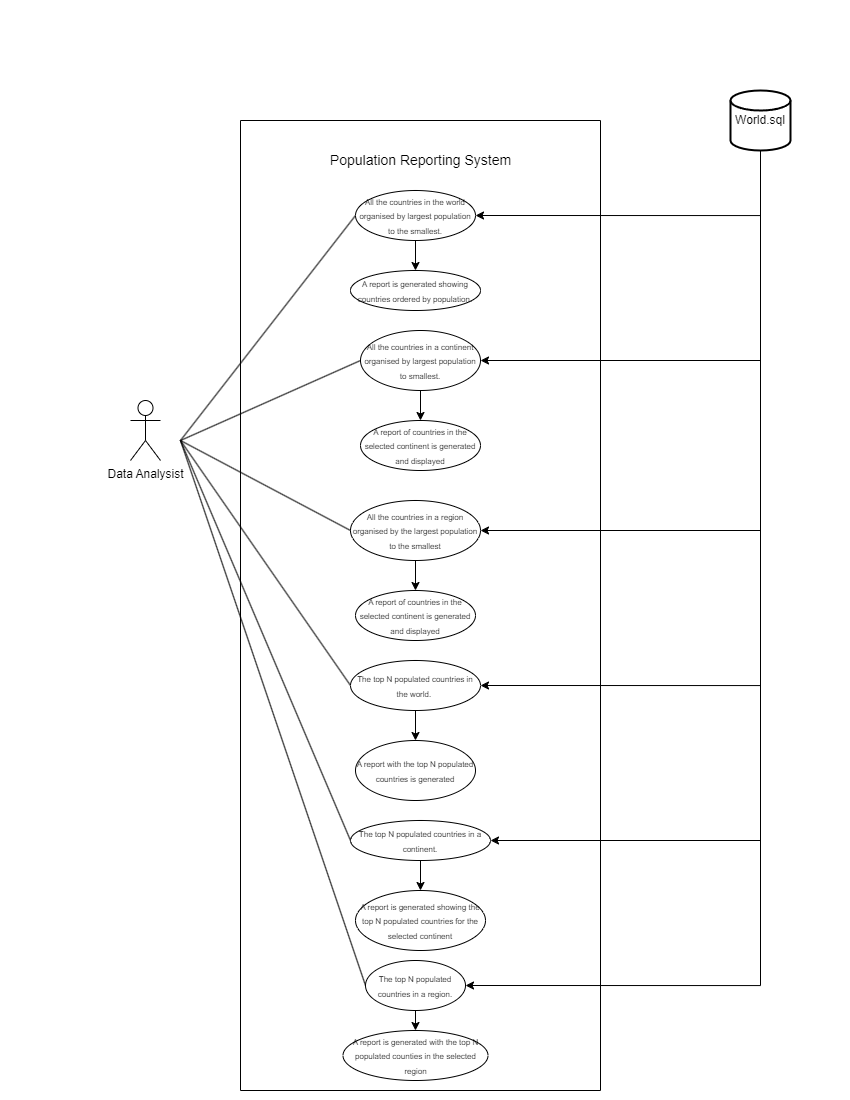

The diagram above was exported from draw.io. Its source (the exported page's mxGraphModel, read from the mxfile embedded in the PNG):
<mxGraphModel dx="1720" dy="696" grid="1" gridSize="10" guides="1" tooltips="1" connect="1" arrows="1" fold="1" page="1" pageScale="1" pageWidth="850" pageHeight="1100" math="0" shadow="0">
  <root>
    <mxCell id="0" />
    <mxCell id="1" parent="0" />
    <mxCell id="L-3nI96TrHBh1QSM3Hxf-7" value="Data Analysist" style="shape=umlActor;verticalLabelPosition=bottom;verticalAlign=top;html=1;" parent="1" vertex="1">
      <mxGeometry x="130" y="400" width="30" height="60" as="geometry" />
    </mxCell>
    <mxCell id="L-3nI96TrHBh1QSM3Hxf-11" value="&lt;font style=&quot;font-size: 8px;&quot;&gt;All the countries in a region organised by the largest population to the smallest&lt;/font&gt;" style="ellipse;whiteSpace=wrap;html=1;" parent="1" vertex="1">
      <mxGeometry x="350" y="500" width="130" height="60" as="geometry" />
    </mxCell>
    <mxCell id="L-3nI96TrHBh1QSM3Hxf-18" value="" style="endArrow=none;html=1;rounded=0;entryX=0;entryY=0.5;entryDx=0;entryDy=0;" parent="1" target="L-3nI96TrHBh1QSM3Hxf-9" edge="1">
      <mxGeometry width="50" height="50" relative="1" as="geometry">
        <mxPoint x="180" y="440" as="sourcePoint" />
        <mxPoint x="20" y="250" as="targetPoint" />
      </mxGeometry>
    </mxCell>
    <mxCell id="L-3nI96TrHBh1QSM3Hxf-19" value="" style="endArrow=none;html=1;rounded=0;entryX=0;entryY=0.5;entryDx=0;entryDy=0;" parent="1" target="L-3nI96TrHBh1QSM3Hxf-10" edge="1">
      <mxGeometry width="50" height="50" relative="1" as="geometry">
        <mxPoint x="180" y="440" as="sourcePoint" />
        <mxPoint x="380" y="470" as="targetPoint" />
      </mxGeometry>
    </mxCell>
    <mxCell id="L-3nI96TrHBh1QSM3Hxf-20" value="" style="endArrow=none;html=1;rounded=0;entryX=0;entryY=0.5;entryDx=0;entryDy=0;" parent="1" target="L-3nI96TrHBh1QSM3Hxf-11" edge="1">
      <mxGeometry width="50" height="50" relative="1" as="geometry">
        <mxPoint x="180" y="440" as="sourcePoint" />
        <mxPoint x="380" y="470" as="targetPoint" />
      </mxGeometry>
    </mxCell>
    <mxCell id="L-3nI96TrHBh1QSM3Hxf-21" value="" style="endArrow=none;html=1;rounded=0;entryX=0;entryY=0.5;entryDx=0;entryDy=0;" parent="1" target="L-3nI96TrHBh1QSM3Hxf-12" edge="1">
      <mxGeometry width="50" height="50" relative="1" as="geometry">
        <mxPoint x="180" y="440" as="sourcePoint" />
        <mxPoint x="380" y="470" as="targetPoint" />
      </mxGeometry>
    </mxCell>
    <mxCell id="L-3nI96TrHBh1QSM3Hxf-22" value="" style="endArrow=none;html=1;rounded=0;entryX=0;entryY=0.5;entryDx=0;entryDy=0;" parent="1" target="L-3nI96TrHBh1QSM3Hxf-14" edge="1">
      <mxGeometry width="50" height="50" relative="1" as="geometry">
        <mxPoint x="180" y="440" as="sourcePoint" />
        <mxPoint x="380" y="470" as="targetPoint" />
      </mxGeometry>
    </mxCell>
    <mxCell id="L-3nI96TrHBh1QSM3Hxf-23" value="" style="endArrow=none;html=1;rounded=0;entryX=0;entryY=0.5;entryDx=0;entryDy=0;" parent="1" target="L-3nI96TrHBh1QSM3Hxf-15" edge="1">
      <mxGeometry width="50" height="50" relative="1" as="geometry">
        <mxPoint x="180" y="440" as="sourcePoint" />
        <mxPoint x="380" y="470" as="targetPoint" />
      </mxGeometry>
    </mxCell>
    <mxCell id="VM-d7t4XipcFfHWTrmV5-1" style="edgeStyle=orthogonalEdgeStyle;rounded=0;orthogonalLoop=1;jettySize=auto;html=1;exitX=0.5;exitY=1;exitDx=0;exitDy=0;exitPerimeter=0;entryX=1;entryY=0.5;entryDx=0;entryDy=0;" parent="1" source="L-3nI96TrHBh1QSM3Hxf-31" target="L-3nI96TrHBh1QSM3Hxf-9" edge="1">
      <mxGeometry relative="1" as="geometry" />
    </mxCell>
    <mxCell id="VM-d7t4XipcFfHWTrmV5-2" style="edgeStyle=orthogonalEdgeStyle;rounded=0;orthogonalLoop=1;jettySize=auto;html=1;exitX=0.5;exitY=1;exitDx=0;exitDy=0;exitPerimeter=0;entryX=1;entryY=0.5;entryDx=0;entryDy=0;" parent="1" source="L-3nI96TrHBh1QSM3Hxf-31" target="L-3nI96TrHBh1QSM3Hxf-10" edge="1">
      <mxGeometry relative="1" as="geometry" />
    </mxCell>
    <mxCell id="VM-d7t4XipcFfHWTrmV5-4" style="edgeStyle=orthogonalEdgeStyle;rounded=0;orthogonalLoop=1;jettySize=auto;html=1;exitX=0.5;exitY=1;exitDx=0;exitDy=0;exitPerimeter=0;entryX=1;entryY=0.5;entryDx=0;entryDy=0;" parent="1" source="L-3nI96TrHBh1QSM3Hxf-31" target="L-3nI96TrHBh1QSM3Hxf-15" edge="1">
      <mxGeometry relative="1" as="geometry" />
    </mxCell>
    <mxCell id="VM-d7t4XipcFfHWTrmV5-5" style="edgeStyle=orthogonalEdgeStyle;rounded=0;orthogonalLoop=1;jettySize=auto;html=1;exitX=0.5;exitY=1;exitDx=0;exitDy=0;exitPerimeter=0;entryX=1;entryY=0.5;entryDx=0;entryDy=0;" parent="1" source="L-3nI96TrHBh1QSM3Hxf-31" target="L-3nI96TrHBh1QSM3Hxf-12" edge="1">
      <mxGeometry relative="1" as="geometry" />
    </mxCell>
    <mxCell id="VM-d7t4XipcFfHWTrmV5-6" style="edgeStyle=orthogonalEdgeStyle;rounded=0;orthogonalLoop=1;jettySize=auto;html=1;exitX=0.5;exitY=1;exitDx=0;exitDy=0;exitPerimeter=0;entryX=1;entryY=0.5;entryDx=0;entryDy=0;" parent="1" source="L-3nI96TrHBh1QSM3Hxf-31" target="L-3nI96TrHBh1QSM3Hxf-14" edge="1">
      <mxGeometry relative="1" as="geometry" />
    </mxCell>
    <mxCell id="L-3nI96TrHBh1QSM3Hxf-31" value="World.sql" style="strokeWidth=2;html=1;shape=mxgraph.flowchart.database;whiteSpace=wrap;" parent="1" vertex="1">
      <mxGeometry x="730" y="90" width="60" height="60" as="geometry" />
    </mxCell>
    <mxCell id="VM-d7t4XipcFfHWTrmV5-3" style="edgeStyle=orthogonalEdgeStyle;rounded=0;orthogonalLoop=1;jettySize=auto;html=1;exitX=0.5;exitY=1;exitDx=0;exitDy=0;exitPerimeter=0;entryX=1;entryY=0.5;entryDx=0;entryDy=0;" parent="1" source="L-3nI96TrHBh1QSM3Hxf-31" target="L-3nI96TrHBh1QSM3Hxf-11" edge="1">
      <mxGeometry relative="1" as="geometry">
        <mxPoint x="510" y="544" as="targetPoint" />
      </mxGeometry>
    </mxCell>
    <mxCell id="VM-d7t4XipcFfHWTrmV5-7" value="" style="swimlane;startSize=0;" parent="1" vertex="1">
      <mxGeometry x="240" y="120" width="360" height="970" as="geometry" />
    </mxCell>
    <mxCell id="VM-d7t4XipcFfHWTrmV5-8" value="&lt;font style=&quot;font-size: 14px;&quot;&gt;Population Reporting System&lt;/font&gt;" style="text;html=1;align=center;verticalAlign=middle;whiteSpace=wrap;rounded=0;" parent="VM-d7t4XipcFfHWTrmV5-7" vertex="1">
      <mxGeometry x="82.5" y="25" width="195" height="30" as="geometry" />
    </mxCell>
    <mxCell id="L-3nI96TrHBh1QSM3Hxf-9" value="&lt;div style=&quot;&quot;&gt;&lt;span style=&quot;background-color: initial;&quot;&gt;&lt;font style=&quot;font-size: 8px;&quot;&gt;All the countries in the world organised by largest population to the smallest.&lt;/font&gt;&lt;/span&gt;&lt;/div&gt;" style="ellipse;whiteSpace=wrap;html=1;align=center;" parent="VM-d7t4XipcFfHWTrmV5-7" vertex="1">
      <mxGeometry x="115" y="70" width="120" height="50" as="geometry" />
    </mxCell>
    <mxCell id="wqP_wXczUZ-wErkVMkdb-5" value="&lt;font style=&quot;font-size: 8px;&quot;&gt;A report is generated showing countries ordered by population.&lt;/font&gt;" style="ellipse;whiteSpace=wrap;html=1;" vertex="1" parent="VM-d7t4XipcFfHWTrmV5-7">
      <mxGeometry x="110" y="150" width="130" height="40" as="geometry" />
    </mxCell>
    <mxCell id="wqP_wXczUZ-wErkVMkdb-6" value="&lt;font style=&quot;font-size: 8px;&quot;&gt;A report of countries in the selected continent is generated and displayed&lt;/font&gt;" style="ellipse;whiteSpace=wrap;html=1;" vertex="1" parent="VM-d7t4XipcFfHWTrmV5-7">
      <mxGeometry x="120" y="300" width="120" height="50" as="geometry" />
    </mxCell>
    <mxCell id="wqP_wXczUZ-wErkVMkdb-12" value="&lt;font style=&quot;font-size: 8px;&quot;&gt;A report of countries in the selected continent is generated and displayed&lt;/font&gt;" style="ellipse;whiteSpace=wrap;html=1;" vertex="1" parent="VM-d7t4XipcFfHWTrmV5-7">
      <mxGeometry x="115" y="470" width="120" height="50" as="geometry" />
    </mxCell>
    <mxCell id="wqP_wXczUZ-wErkVMkdb-13" value="&lt;font style=&quot;font-size: 8px;&quot;&gt;A report with the top N populated countries is generated&lt;/font&gt;" style="ellipse;whiteSpace=wrap;html=1;" vertex="1" parent="VM-d7t4XipcFfHWTrmV5-7">
      <mxGeometry x="115" y="620" width="120" height="60" as="geometry" />
    </mxCell>
    <mxCell id="wqP_wXczUZ-wErkVMkdb-21" value="&lt;font style=&quot;font-size: 8px;&quot;&gt;A report is generated showing the top N populated countries for the selected continent&lt;/font&gt;" style="ellipse;whiteSpace=wrap;html=1;" vertex="1" parent="VM-d7t4XipcFfHWTrmV5-7">
      <mxGeometry x="115" y="770" width="130" height="60" as="geometry" />
    </mxCell>
    <mxCell id="wqP_wXczUZ-wErkVMkdb-23" value="" style="endArrow=classic;html=1;rounded=0;exitX=0.5;exitY=1;exitDx=0;exitDy=0;entryX=0.5;entryY=0;entryDx=0;entryDy=0;" edge="1" parent="VM-d7t4XipcFfHWTrmV5-7" source="L-3nI96TrHBh1QSM3Hxf-9" target="wqP_wXczUZ-wErkVMkdb-5">
      <mxGeometry width="50" height="50" relative="1" as="geometry">
        <mxPoint x="130" y="300" as="sourcePoint" />
        <mxPoint x="180" y="250" as="targetPoint" />
      </mxGeometry>
    </mxCell>
    <mxCell id="wqP_wXczUZ-wErkVMkdb-28" value="&lt;font style=&quot;font-size: 8px;&quot;&gt;A report is generated with the top N populated counties in the selected region&lt;/font&gt;" style="ellipse;whiteSpace=wrap;html=1;" vertex="1" parent="VM-d7t4XipcFfHWTrmV5-7">
      <mxGeometry x="102.5" y="910" width="145" height="50" as="geometry" />
    </mxCell>
    <mxCell id="L-3nI96TrHBh1QSM3Hxf-15" value="&lt;font style=&quot;font-size: 8px;&quot;&gt;The top N populated countries in a region.&lt;/font&gt;" style="ellipse;whiteSpace=wrap;html=1;" parent="VM-d7t4XipcFfHWTrmV5-7" vertex="1">
      <mxGeometry x="125" y="840" width="100" height="50" as="geometry" />
    </mxCell>
    <mxCell id="wqP_wXczUZ-wErkVMkdb-30" value="" style="endArrow=classic;html=1;rounded=0;exitX=0.5;exitY=1;exitDx=0;exitDy=0;entryX=0.5;entryY=0;entryDx=0;entryDy=0;" edge="1" parent="VM-d7t4XipcFfHWTrmV5-7" source="L-3nI96TrHBh1QSM3Hxf-15" target="wqP_wXczUZ-wErkVMkdb-28">
      <mxGeometry width="50" height="50" relative="1" as="geometry">
        <mxPoint x="250" y="880" as="sourcePoint" />
        <mxPoint x="300" y="830" as="targetPoint" />
      </mxGeometry>
    </mxCell>
    <mxCell id="L-3nI96TrHBh1QSM3Hxf-10" value="&lt;font style=&quot;font-size: 8px;&quot;&gt;All the countries in a continent organised by largest population to smallest.&lt;/font&gt;" style="ellipse;whiteSpace=wrap;html=1;" parent="VM-d7t4XipcFfHWTrmV5-7" vertex="1">
      <mxGeometry x="120" y="210" width="120" height="60" as="geometry" />
    </mxCell>
    <mxCell id="wqP_wXczUZ-wErkVMkdb-24" value="" style="endArrow=classic;html=1;rounded=0;exitX=0.5;exitY=1;exitDx=0;exitDy=0;entryX=0.5;entryY=0;entryDx=0;entryDy=0;" edge="1" parent="VM-d7t4XipcFfHWTrmV5-7" source="L-3nI96TrHBh1QSM3Hxf-10" target="wqP_wXczUZ-wErkVMkdb-6">
      <mxGeometry width="50" height="50" relative="1" as="geometry">
        <mxPoint x="130" y="390" as="sourcePoint" />
        <mxPoint x="180" y="340" as="targetPoint" />
      </mxGeometry>
    </mxCell>
    <mxCell id="L-3nI96TrHBh1QSM3Hxf-12" value="&lt;font style=&quot;font-size: 8px;&quot;&gt;The top N populated countries in the world.&amp;nbsp;&lt;/font&gt;" style="ellipse;whiteSpace=wrap;html=1;" parent="VM-d7t4XipcFfHWTrmV5-7" vertex="1">
      <mxGeometry x="110" y="540" width="130" height="50" as="geometry" />
    </mxCell>
    <mxCell id="wqP_wXczUZ-wErkVMkdb-26" value="" style="endArrow=classic;html=1;rounded=0;exitX=0.5;exitY=1;exitDx=0;exitDy=0;entryX=0.5;entryY=0;entryDx=0;entryDy=0;" edge="1" parent="VM-d7t4XipcFfHWTrmV5-7" source="L-3nI96TrHBh1QSM3Hxf-12" target="wqP_wXczUZ-wErkVMkdb-13">
      <mxGeometry width="50" height="50" relative="1" as="geometry">
        <mxPoint x="130" y="730" as="sourcePoint" />
        <mxPoint x="180" y="680" as="targetPoint" />
      </mxGeometry>
    </mxCell>
    <mxCell id="L-3nI96TrHBh1QSM3Hxf-14" value="&lt;font style=&quot;font-size: 8px;&quot;&gt;The top N populated countries in a continent.&lt;/font&gt;" style="ellipse;whiteSpace=wrap;html=1;" parent="VM-d7t4XipcFfHWTrmV5-7" vertex="1">
      <mxGeometry x="110" y="700" width="140" height="40" as="geometry" />
    </mxCell>
    <mxCell id="wqP_wXczUZ-wErkVMkdb-27" value="" style="endArrow=classic;html=1;rounded=0;exitX=0.5;exitY=1;exitDx=0;exitDy=0;entryX=0.5;entryY=0;entryDx=0;entryDy=0;" edge="1" parent="VM-d7t4XipcFfHWTrmV5-7" source="L-3nI96TrHBh1QSM3Hxf-14" target="wqP_wXczUZ-wErkVMkdb-21">
      <mxGeometry width="50" height="50" relative="1" as="geometry">
        <mxPoint x="130" y="870" as="sourcePoint" />
        <mxPoint x="180" y="820" as="targetPoint" />
      </mxGeometry>
    </mxCell>
    <mxCell id="wqP_wXczUZ-wErkVMkdb-25" value="" style="endArrow=classic;html=1;rounded=0;exitX=0.5;exitY=1;exitDx=0;exitDy=0;entryX=0.5;entryY=0;entryDx=0;entryDy=0;" edge="1" parent="1" source="L-3nI96TrHBh1QSM3Hxf-11" target="wqP_wXczUZ-wErkVMkdb-12">
      <mxGeometry width="50" height="50" relative="1" as="geometry">
        <mxPoint x="370" y="690" as="sourcePoint" />
        <mxPoint x="420" y="640" as="targetPoint" />
      </mxGeometry>
    </mxCell>
  </root>
</mxGraphModel>